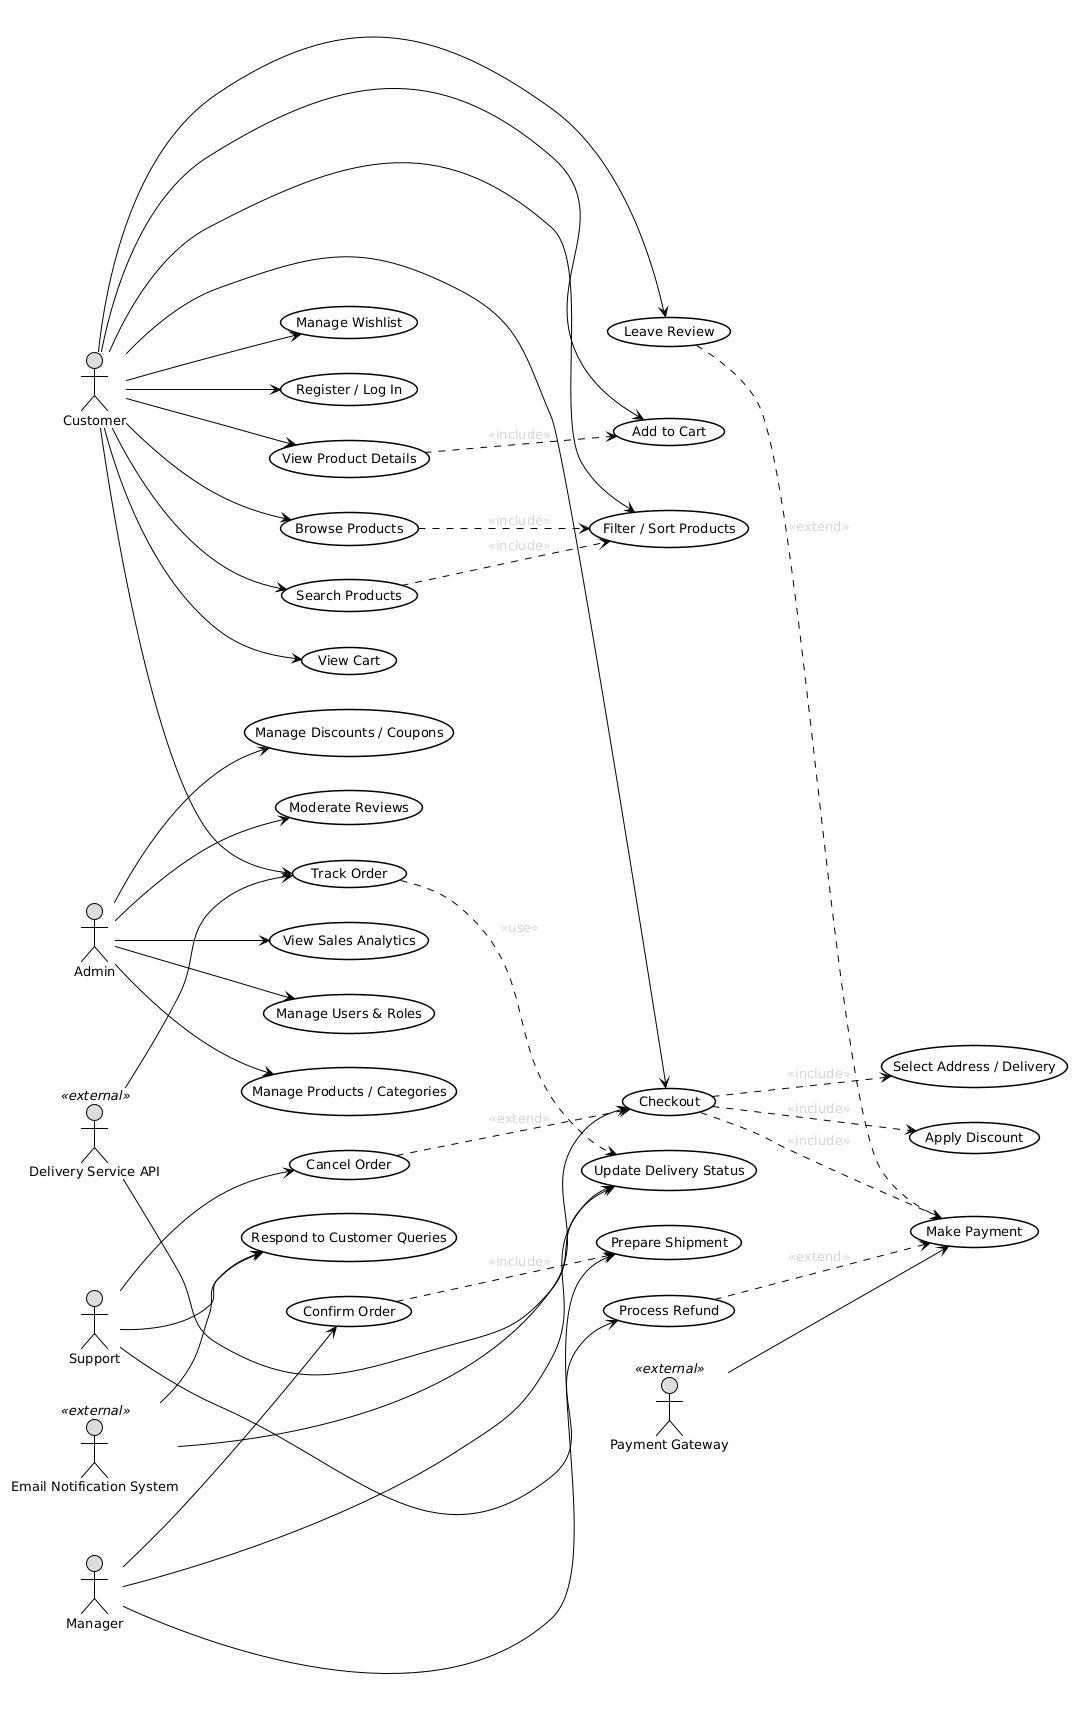

The diagram above was rendered by PlantUML. Its source (embedded in the PNG):
@startuml
!theme blueprint
left to right direction

hide circle
skinparam backgroundColor White
skinparam package {
  BorderColor Transparent
  BackgroundColor Transparent
}
skinparam usecase {
  BackgroundColor White
  BorderColor Black
  ArrowColor Black
  FontColor Black
  FontSize 13
  BorderThickness 1.5
  RoundCorner 15
}
skinparam actor {
  FontSize 13
  FontColor Black
  BackgroundColor #DDDDDD
  BorderColor Black
}
skinparam Arrow {
  Color Black
}
skinparam shadowing false

' --- Actors ---
actor "Customer" as Cust
actor "Admin" as Admin
actor "Manager" as Mgr
actor "Support" as Sup

actor "Payment Gateway" as PaySys <<external>>
actor "Delivery Service API" as DelSys <<external>>
actor "Email Notification System" as MailSys <<external>>

' --- Package with Use Cases ---
package {

  ' --- Customer Use Cases ---
  usecase "Register / Log In" as UC_Auth
  usecase "Browse Products" as UC_Browse
  usecase "Search Products" as UC_Search
  usecase "Filter / Sort Products" as UC_Filter
  usecase "View Product Details" as UC_View
  usecase "Add to Cart" as UC_AddCart
  usecase "View Cart" as UC_ViewCart
  usecase "Checkout" as UC_Checkout
  usecase "Select Address / Delivery" as UC_SelectDelivery
  usecase "Apply Discount" as UC_Discount
  usecase "Make Payment" as UC_Pay
  usecase "Track Order" as UC_Track
  usecase "Leave Review" as UC_Review
  usecase "Manage Wishlist" as UC_Wishlist

  ' --- Admin Use Cases ---
  usecase "Manage Users & Roles" as UC_AdminUsers
  usecase "Manage Products / Categories" as UC_AdminProducts
  usecase "Manage Discounts / Coupons" as UC_AdminDiscounts
  usecase "Moderate Reviews" as UC_AdminReviews
  usecase "View Sales Analytics" as UC_AdminAnalytics

  ' --- Manager Use Cases ---
  usecase "Confirm Order" as UC_MgrConfirm
  usecase "Prepare Shipment" as UC_MgrPrepare
  usecase "Update Delivery Status" as UC_MgrUpdate

  ' --- Support Use Cases ---
  usecase "Process Refund" as UC_SupRefund
  usecase "Cancel Order" as UC_SupCancel
  usecase "Respond to Customer Queries" as UC_SupHelp
}

' --- Associations ---
Cust --> UC_Auth
Cust --> UC_Browse
Cust --> UC_Search
Cust --> UC_Filter
Cust --> UC_View
Cust --> UC_AddCart
Cust --> UC_ViewCart
Cust --> UC_Checkout
Cust --> UC_Wishlist
Cust --> UC_Track
Cust --> UC_Review

Admin --> UC_AdminUsers
Admin --> UC_AdminProducts
Admin --> UC_AdminDiscounts
Admin --> UC_AdminReviews
Admin --> UC_AdminAnalytics

Mgr --> UC_MgrConfirm
Mgr --> UC_MgrPrepare
Mgr --> UC_MgrUpdate

Sup --> UC_SupRefund
Sup --> UC_SupCancel
Sup --> UC_SupHelp

PaySys --> UC_Pay
DelSys --> UC_MgrUpdate
DelSys --> UC_Track
MailSys --> UC_Checkout
MailSys --> UC_SupHelp

' --- Includes and Extends ---
UC_Browse ..> UC_Filter : <<include>>
UC_Search ..> UC_Filter : <<include>>
UC_View ..> UC_AddCart : <<include>>

UC_Checkout ..> UC_SelectDelivery : <<include>>
UC_Checkout ..> UC_Discount : <<include>>
UC_Checkout ..> UC_Pay : <<include>>

UC_Track ..> UC_MgrUpdate : <<use>>

UC_Review ..> UC_Pay : <<extend>>

UC_MgrConfirm ..> UC_MgrPrepare : <<include>>
UC_SupRefund ..> UC_Pay : <<extend>>
UC_SupCancel ..> UC_Checkout : <<extend>>
@enduml